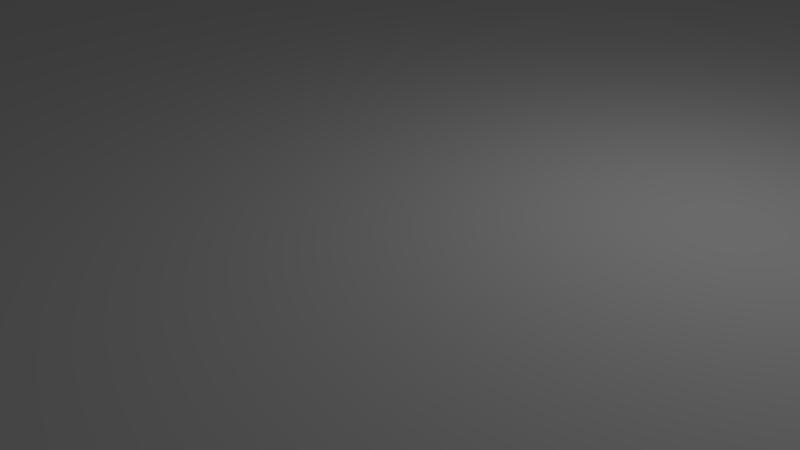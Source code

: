 # Source: internal.blend  (saved by Blender 2.76.0; exported with 4.5.12 LTS)
import bpy
from mathutils import Matrix  # noqa: F401  (used for matrix-valued properties, if any)

bpy.ops.wm.read_factory_settings(use_empty=True)
scene = bpy.context.scene
scene.name = 'Scene'

# ---- collections
col_collection_1 = bpy.data.collections.new('Collection 1'); scene.collection.children.link(col_collection_1)
col_collection_2 = bpy.data.collections.new('Collection 2'); scene.collection.children.link(col_collection_2)
col_collection_2.hide_render = True
col_collection_2.hide_viewport = True

# ---- materials (node trees are filled in below, after node groups)
mat_material = bpy.data.materials.new('Material')
mat_material.alpha_threshold = 0.0
mat_material.use_transparent_shadow = False
mat_material.roughness = 0.5
mat_material.line_color = (0.0, 0.0, 0.0, 1.0)

# ---- material node trees

# ---- world
world_world = bpy.data.worlds.new('World'); scene.world = world_world
world_world.color = (0.05088, 0.05088, 0.05088)
world_world.use_sun_shadow = False
world_world.sun_shadow_jitter_overblur = 0.0
world_world.cycles.sampling_method = 'MANUAL'
world_world.cycles.sample_map_resolution = 256

# ---- cameras
cam_camera = bpy.data.cameras.new('Camera')
cam_camera.clip_end = 100.0
cam_camera.lens = 35.0
cam_camera.sensor_width = 32.0
cam_camera.sensor_height = 18.0
cam_camera.ortho_scale = 7.314
cam_camera.dof.focus_distance = 0.0
cam_camera.dof.aperture_fstop = 128.0

# ---- lights
light_lamp = bpy.data.lights.new('Lamp', 'POINT')
light_lamp.transmission_factor = 0.0
light_lamp.cutoff_distance = 30.0
light_lamp.energy = 100.0
light_lamp.shadow_buffer_clip_start = 1.001
light_lamp.shadow_soft_size = 0.1
light_lamp.shadow_maximum_resolution = 0.006
light_lamp.use_absolute_resolution = True
light_lamp.cycles.use_multiple_importance_sampling = False

# ---- meshes
me_cube = bpy.data.meshes.new('Cube')
me_cube.from_pydata([(0.4953, -0.3065, -1.0), (-0.4766, -0.3065, -1.0), (-0.229, -0.1532, -1.0), (-0.2283, -0.1587, -1.0), (-0.2265, -0.164, -1.0), (-0.2235, -0.1689, -1.0), (-0.2194, -0.1732, -1.0), (-0.2144, -0.1767, -1.0), (-0.2088, -0.1793, -1.0), (-0.2026, -0.1809, -1.0), (-0.1963, -0.1815, -1.0), (-0.1899, -0.1809, -1.0), (-0.1837, -0.1793, -1.0), (-0.1781, -0.1767, -1.0), (-0.1731, -0.1732, -1.0), (-0.1691, -0.1689, -1.0), (-0.166, -0.164, -1.0), (-0.1642, -0.1587, -1.0), (-0.1636, -0.1532, -1.0), (-0.1642, -0.1477, -1.0), (-0.166, -0.1424, -1.0), (-0.1691, -0.1375, -1.0), (0.9252, -1.0, -1.0), (0.7763, -1.0, -1.0), (-0.1731, -0.1333, -1.0), (-0.1781, -0.1298, -1.0), (-0.1837, -0.1271, -1.0), (-0.1899, -0.1255, -1.0), (-0.1963, -0.125, -1.0), (-0.2026, -0.1255, -1.0), (-0.2088, -0.1271, -1.0), (-0.2144, -0.1298, -1.0), (-0.2194, -0.1333, -1.0), (-0.2235, -0.1375, -1.0), (-0.2265, -0.1424, -1.0), (-0.2283, -0.1477, -1.0), (-0.7576, -1.0, -1.0), (-1.0, -1.0, -1.0), (-1.0, -0.9478, -1.0), (-0.7681, -0.4194, -1.0), (-0.7681, 0.4194, -1.0), (-1.0, 0.9478, -1.0), (-1.0, 1.0, -1.0), (-0.7576, 1.0, -1.0), (-0.4766, 0.3065, -1.0), (0.4953, 0.3065, -1.0), (0.7991, 0.25, -1.0), (0.7997, 0.2445, -1.0), (0.8016, 0.2392, -1.0), (0.8046, 0.2343, -1.0), (0.8086, 0.23, -1.0), (0.8136, 0.2265, -1.0), (0.8193, 0.2239, -1.0), (0.8254, 0.2223, -1.0), (0.8318, 0.2218, -1.0), (0.8382, 0.2223, -1.0), (0.8443, 0.2239, -1.0), (0.8499, 0.2265, -1.0), (0.8549, 0.23, -1.0), (0.859, 0.2343, -1.0), (0.862, 0.2392, -1.0), (0.8639, 0.2445, -1.0), (0.9252, 1.0, -1.0), (0.8645, 0.25, -1.0), (0.8639, 0.2555, -1.0), (0.862, 0.2608, -1.0), (0.859, 0.2657, -1.0), (0.8549, 0.27, -1.0), (0.8499, 0.2735, -1.0), (0.8443, 0.2761, -1.0), (0.8382, 0.2777, -1.0), (0.8318, 0.2782, -1.0), (0.8254, 0.2777, -1.0), (0.8193, 0.2761, -1.0), (0.8136, 0.2735, -1.0), (0.8086, 0.27, -1.0), (0.8046, 0.2657, -1.0), (0.8016, 0.2608, -1.0), (0.7997, 0.2555, -1.0), (0.7763, 1.0, -1.0), (0.9252, -1.0, 1.0), (0.7763, -1.0, 1.0), (0.4953, -0.3065, 1.0), (-0.4766, -0.3065, 1.0), (-0.7576, -1.0, 1.0), (-1.0, -1.0, 1.0), (-1.0, -0.9478, 1.0), (-0.7681, -0.4194, 1.0), (-0.7681, 0.4194, 1.0), (-1.0, 0.9478, 1.0), (-1.0, 1.0, 1.0), (-0.7576, 1.0, 1.0), (-0.4766, 0.3065, 1.0), (0.4953, 0.3065, 1.0), (0.7991, 0.25, 1.0), (0.7997, 0.2445, 1.0), (0.8016, 0.2392, 1.0), (0.8046, 0.2343, 1.0), (0.8086, 0.23, 1.0), (0.8136, 0.2265, 1.0), (0.8193, 0.2239, 1.0), (0.8254, 0.2223, 1.0), (0.8318, 0.2218, 1.0), (0.8382, 0.2223, 1.0), (0.8443, 0.2239, 1.0), (0.8499, 0.2265, 1.0), (0.8549, 0.23, 1.0), (0.859, 0.2343, 1.0), (0.862, 0.2392, 1.0), (0.8639, 0.2445, 1.0), (0.9252, 1.0, 1.0), (0.7763, 1.0, 1.0), (0.8645, 0.25, 1.0), (0.8639, 0.2555, 1.0), (0.862, 0.2608, 1.0), (0.859, 0.2657, 1.0), (0.8549, 0.27, 1.0), (0.8499, 0.2735, 1.0), (0.8443, 0.2761, 1.0), (0.8382, 0.2777, 1.0), (0.8318, 0.2782, 1.0), (0.8254, 0.2777, 1.0), (0.8193, 0.2761, 1.0), (0.8136, 0.2735, 1.0), (0.8086, 0.27, 1.0), (0.8046, 0.2657, 1.0), (0.8016, 0.2608, 1.0), (0.7997, 0.2555, 1.0), (-0.1963, -0.1815, 1.0), (-0.2026, -0.1809, 1.0), (-0.2088, -0.1793, 1.0), (-0.2144, -0.1767, 1.0), (-0.2194, -0.1732, 1.0), (-0.2235, -0.1689, 1.0), (-0.2265, -0.164, 1.0), (-0.2283, -0.1587, 1.0), (-0.229, -0.1532, 1.0), (-0.2283, -0.1477, 1.0), (-0.2265, -0.1424, 1.0), (-0.2235, -0.1375, 1.0), (-0.2194, -0.1333, 1.0), (-0.2144, -0.1298, 1.0), (-0.2088, -0.1271, 1.0), (-0.2026, -0.1255, 1.0), (-0.1963, -0.125, 1.0), (-0.1899, -0.1255, 1.0), (-0.1837, -0.1271, 1.0), (-0.1781, -0.1298, 1.0), (-0.1731, -0.1333, 1.0), (-0.1691, -0.1375, 1.0), (-0.166, -0.1424, 1.0), (-0.1642, -0.1477, 1.0), (-0.1636, -0.1532, 1.0), (-0.1642, -0.1587, 1.0), (-0.166, -0.164, 1.0), (-0.1691, -0.1689, 1.0), (-0.1731, -0.1732, 1.0), (-0.1781, -0.1767, 1.0), (-0.1837, -0.1793, 1.0), (-0.1899, -0.1809, 1.0)], [], [(0, 1, 2, 3, 4, 5, 6, 7, 8, 9, 10, 11, 12, 13, 14, 15, 16, 17, 18, 19, 20, 21), (22, 23, 0, 21, 24, 25, 26, 27, 28, 29, 30, 31, 32, 33, 34, 35, 2, 1, 36, 37, 38, 39, 40, 41, 42, 43, 44, 45, 46, 47, 48, 49, 50, 51, 52, 53, 54, 55, 56, 57, 58, 59, 60, 61), (62, 22, 61, 63, 64, 65, 66, 67, 68, 69, 70, 71, 72, 73, 74, 75, 76, 77, 78, 46, 45, 79), (22, 80, 81, 23), (0, 23, 81, 82), (82, 83, 1, 0), (83, 84, 36, 1), (84, 85, 37, 36), (37, 85, 86, 38), (39, 38, 86, 87), (87, 88, 40, 39), (88, 89, 41, 40), (89, 90, 42, 41), (43, 42, 90, 91), (44, 43, 91, 92), (92, 93, 45, 44), (47, 46, 94, 95), (48, 47, 95, 96), (49, 48, 96, 97), (50, 49, 97, 98), (51, 50, 98, 99), (52, 51, 99, 100), (53, 52, 100, 101), (54, 53, 101, 102), (55, 54, 102, 103), (56, 55, 103, 104), (57, 56, 104, 105), (58, 57, 105, 106), (59, 58, 106, 107), (60, 59, 107, 108), (61, 60, 108, 109), (110, 62, 79, 111), (62, 110, 80, 22), (63, 61, 109, 112), (64, 63, 112, 113), (65, 64, 113, 114), (66, 65, 114, 115), (67, 66, 115, 116), (68, 67, 116, 117), (69, 68, 117, 118), (70, 69, 118, 119), (71, 70, 119, 120), (72, 71, 120, 121), (73, 72, 121, 122), (74, 73, 122, 123), (75, 74, 123, 124), (76, 75, 124, 125), (77, 76, 125, 126), (78, 77, 126, 127), (46, 78, 127, 94), (93, 111, 79, 45), (110, 121, 120, 119, 118, 117, 116, 115, 114, 113, 112, 109, 108, 107, 106, 105, 104, 103, 102, 82, 81, 80), (110, 111, 93, 92, 91, 90, 89, 88, 87, 86, 85, 84, 83, 128, 129, 130, 131, 132, 133, 134, 135, 136, 137, 138, 139, 140, 141, 142, 143, 144, 145, 146, 147, 94, 127, 126, 125, 124, 123, 122, 121), (82, 102, 101, 100, 99, 98, 97, 96, 95, 94, 147, 148, 149, 150, 151, 152, 153, 154, 155, 156, 157, 158, 159, 128, 83), (28, 27, 145, 144), (29, 28, 144, 143), (27, 26, 146, 145), (30, 29, 143, 142), (26, 25, 147, 146), (31, 30, 142, 141), (25, 24, 148, 147), (32, 31, 141, 140), (24, 21, 149, 148), (33, 32, 140, 139), (21, 20, 150, 149), (34, 33, 139, 138), (20, 19, 151, 150), (35, 34, 138, 137), (19, 18, 152, 151), (2, 35, 137, 136), (18, 17, 153, 152), (3, 2, 136, 135), (17, 16, 154, 153), (4, 3, 135, 134), (16, 15, 155, 154), (5, 4, 134, 133), (15, 14, 156, 155), (6, 5, 133, 132), (14, 13, 157, 156), (7, 6, 132, 131), (13, 12, 158, 157), (8, 7, 131, 130), (12, 11, 159, 158), (9, 8, 130, 129), (11, 10, 128, 159), (10, 9, 129, 128)])
me_cube.materials.append(mat_material)
me_cube.use_remesh_preserve_volume = False
me_cube.use_remesh_preserve_attributes = False
me_cube.use_mirror_vertex_groups = False
me_cube.update()
me_cube_004 = bpy.data.meshes.new('Cube.004')
me_cube_004.from_pydata([(-84.0, -20.96, -1.0), (-84.0, -20.96, 1.0), (-26.0, 1.0, -1.0), (-26.0, 1.0, 1.0), (84.0, -20.96, -1.0), (84.0, -20.96, 1.0), (26.0, 1.0, -1.0), (26.0, 1.0, 1.0)], [], [(1, 3, 2, 0), (3, 7, 6, 2), (7, 5, 4, 6), (5, 1, 0, 4), (0, 2, 6, 4), (5, 7, 3, 1)])
me_cube_004.use_remesh_preserve_volume = False
me_cube_004.use_remesh_preserve_attributes = False
me_cube_004.use_mirror_vertex_groups = False
me_cube_004.update()
me_cube_003 = bpy.data.meshes.new('Cube.003')
me_cube_003.from_pydata([(-42.0, -44.77, -1.0), (-42.0, -44.77, 1.0), (-26.0, 1.0, -1.0), (-26.0, 1.0, 1.0), (42.0, -44.77, -1.0), (42.0, -44.77, 1.0), (26.0, 1.0, -1.0), (26.0, 1.0, 1.0)], [], [(1, 3, 2, 0), (3, 7, 6, 2), (7, 5, 4, 6), (5, 1, 0, 4), (0, 2, 6, 4), (5, 7, 3, 1)])
me_cube_003.use_remesh_preserve_volume = False
me_cube_003.use_remesh_preserve_attributes = False
me_cube_003.use_mirror_vertex_groups = False
me_cube_003.update()
me_cube_001 = bpy.data.meshes.new('Cube.001')
me_cube_001.from_pydata([(-42.0, -44.77, -1.0), (-42.0, -44.77, 1.0), (-26.0, 1.0, -1.0), (-26.0, 1.0, 1.0), (42.0, -44.77, -1.0), (42.0, -44.77, 1.0), (26.0, 1.0, -1.0), (26.0, 1.0, 1.0)], [], [(1, 3, 2, 0), (3, 7, 6, 2), (7, 5, 4, 6), (5, 1, 0, 4), (0, 2, 6, 4), (5, 7, 3, 1)])
me_cube_001.use_remesh_preserve_volume = False
me_cube_001.use_remesh_preserve_attributes = False
me_cube_001.use_mirror_vertex_groups = False
me_cube_001.update()
me_cylinder_001 = bpy.data.meshes.new('Cylinder.001')
me_cylinder_001.from_pydata([(0.0, 1.0, -1.0), (0.0, 1.0, 1.0), (0.1951, 0.9808, -1.0), (0.1951, 0.9808, 1.0), (0.3827, 0.9239, -1.0), (0.3827, 0.9239, 1.0), (0.5556, 0.8315, -1.0), (0.5556, 0.8315, 1.0), (0.7071, 0.7071, -1.0), (0.7071, 0.7071, 1.0), (0.8315, 0.5556, -1.0), (0.8315, 0.5556, 1.0), (0.9239, 0.3827, -1.0), (0.9239, 0.3827, 1.0), (0.9808, 0.1951, -1.0), (0.9808, 0.1951, 1.0), (1.0, 7.55e-08, -1.0), (1.0, 7.55e-08, 1.0), (0.9808, -0.1951, -1.0), (0.9808, -0.1951, 1.0), (0.9239, -0.3827, -1.0), (0.9239, -0.3827, 1.0), (0.8315, -0.5556, -1.0), (0.8315, -0.5556, 1.0), (0.7071, -0.7071, -1.0), (0.7071, -0.7071, 1.0), (0.5556, -0.8315, -1.0), (0.5556, -0.8315, 1.0), (0.3827, -0.9239, -1.0), (0.3827, -0.9239, 1.0), (0.1951, -0.9808, -1.0), (0.1951, -0.9808, 1.0), (-3.258e-07, -1.0, -1.0), (-3.258e-07, -1.0, 1.0), (-0.1951, -0.9808, -1.0), (-0.1951, -0.9808, 1.0), (-0.3827, -0.9239, -1.0), (-0.3827, -0.9239, 1.0), (-0.5556, -0.8315, -1.0), (-0.5556, -0.8315, 1.0), (-0.7071, -0.7071, -1.0), (-0.7071, -0.7071, 1.0), (-0.8315, -0.5556, -1.0), (-0.8315, -0.5556, 1.0), (-0.9239, -0.3827, -1.0), (-0.9239, -0.3827, 1.0), (-0.9808, -0.1951, -1.0), (-0.9808, -0.1951, 1.0), (-1.0, 9.656e-07, -1.0), (-1.0, 9.656e-07, 1.0), (-0.9808, 0.1951, -1.0), (-0.9808, 0.1951, 1.0), (-0.9239, 0.3827, -1.0), (-0.9239, 0.3827, 1.0), (-0.8315, 0.5556, -1.0), (-0.8315, 0.5556, 1.0), (-0.7071, 0.7071, -1.0), (-0.7071, 0.7071, 1.0), (-0.5556, 0.8315, -1.0), (-0.5556, 0.8315, 1.0), (-0.3827, 0.9239, -1.0), (-0.3827, 0.9239, 1.0), (-0.1951, 0.9808, -1.0), (-0.1951, 0.9808, 1.0)], [], [(0, 1, 3, 2), (2, 3, 5, 4), (4, 5, 7, 6), (6, 7, 9, 8), (8, 9, 11, 10), (10, 11, 13, 12), (12, 13, 15, 14), (14, 15, 17, 16), (16, 17, 19, 18), (18, 19, 21, 20), (20, 21, 23, 22), (22, 23, 25, 24), (24, 25, 27, 26), (26, 27, 29, 28), (28, 29, 31, 30), (30, 31, 33, 32), (32, 33, 35, 34), (34, 35, 37, 36), (36, 37, 39, 38), (38, 39, 41, 40), (40, 41, 43, 42), (42, 43, 45, 44), (44, 45, 47, 46), (46, 47, 49, 48), (48, 49, 51, 50), (50, 51, 53, 52), (52, 53, 55, 54), (54, 55, 57, 56), (56, 57, 59, 58), (58, 59, 61, 60), (3, 1, 63, 61, 59, 57, 55, 53, 51, 49, 47, 45, 43, 41, 39, 37, 35, 33, 31, 29, 27, 25, 23, 21, 19, 17, 15, 13, 11, 9, 7, 5), (62, 63, 1, 0), (60, 61, 63, 62), (0, 2, 4, 6, 8, 10, 12, 14, 16, 18, 20, 22, 24, 26, 28, 30, 32, 34, 36, 38, 40, 42, 44, 46, 48, 50, 52, 54, 56, 58, 60, 62)])
me_cylinder_001.use_remesh_preserve_volume = False
me_cylinder_001.use_remesh_preserve_attributes = False
me_cylinder_001.use_mirror_vertex_groups = False
me_cylinder_001.update()
me_cylinder = bpy.data.meshes.new('Cylinder')
me_cylinder.from_pydata([(0.0, 1.0, -1.0), (0.0, 1.0, 1.0), (0.1951, 0.9808, -1.0), (0.1951, 0.9808, 1.0), (0.3827, 0.9239, -1.0), (0.3827, 0.9239, 1.0), (0.5556, 0.8315, -1.0), (0.5556, 0.8315, 1.0), (0.7071, 0.7071, -1.0), (0.7071, 0.7071, 1.0), (0.8315, 0.5556, -1.0), (0.8315, 0.5556, 1.0), (0.9239, 0.3827, -1.0), (0.9239, 0.3827, 1.0), (0.9808, 0.1951, -1.0), (0.9808, 0.1951, 1.0), (1.0, 7.55e-08, -1.0), (1.0, 7.55e-08, 1.0), (0.9808, -0.1951, -1.0), (0.9808, -0.1951, 1.0), (0.9239, -0.3827, -1.0), (0.9239, -0.3827, 1.0), (0.8315, -0.5556, -1.0), (0.8315, -0.5556, 1.0), (0.7071, -0.7071, -1.0), (0.7071, -0.7071, 1.0), (0.5556, -0.8315, -1.0), (0.5556, -0.8315, 1.0), (0.3827, -0.9239, -1.0), (0.3827, -0.9239, 1.0), (0.1951, -0.9808, -1.0), (0.1951, -0.9808, 1.0), (-3.258e-07, -1.0, -1.0), (-3.258e-07, -1.0, 1.0), (-0.1951, -0.9808, -1.0), (-0.1951, -0.9808, 1.0), (-0.3827, -0.9239, -1.0), (-0.3827, -0.9239, 1.0), (-0.5556, -0.8315, -1.0), (-0.5556, -0.8315, 1.0), (-0.7071, -0.7071, -1.0), (-0.7071, -0.7071, 1.0), (-0.8315, -0.5556, -1.0), (-0.8315, -0.5556, 1.0), (-0.9239, -0.3827, -1.0), (-0.9239, -0.3827, 1.0), (-0.9808, -0.1951, -1.0), (-0.9808, -0.1951, 1.0), (-1.0, 9.656e-07, -1.0), (-1.0, 9.656e-07, 1.0), (-0.9808, 0.1951, -1.0), (-0.9808, 0.1951, 1.0), (-0.9239, 0.3827, -1.0), (-0.9239, 0.3827, 1.0), (-0.8315, 0.5556, -1.0), (-0.8315, 0.5556, 1.0), (-0.7071, 0.7071, -1.0), (-0.7071, 0.7071, 1.0), (-0.5556, 0.8315, -1.0), (-0.5556, 0.8315, 1.0), (-0.3827, 0.9239, -1.0), (-0.3827, 0.9239, 1.0), (-0.1951, 0.9808, -1.0), (-0.1951, 0.9808, 1.0)], [], [(0, 1, 3, 2), (2, 3, 5, 4), (4, 5, 7, 6), (6, 7, 9, 8), (8, 9, 11, 10), (10, 11, 13, 12), (12, 13, 15, 14), (14, 15, 17, 16), (16, 17, 19, 18), (18, 19, 21, 20), (20, 21, 23, 22), (22, 23, 25, 24), (24, 25, 27, 26), (26, 27, 29, 28), (28, 29, 31, 30), (30, 31, 33, 32), (32, 33, 35, 34), (34, 35, 37, 36), (36, 37, 39, 38), (38, 39, 41, 40), (40, 41, 43, 42), (42, 43, 45, 44), (44, 45, 47, 46), (46, 47, 49, 48), (48, 49, 51, 50), (50, 51, 53, 52), (52, 53, 55, 54), (54, 55, 57, 56), (56, 57, 59, 58), (58, 59, 61, 60), (3, 1, 63, 61, 59, 57, 55, 53, 51, 49, 47, 45, 43, 41, 39, 37, 35, 33, 31, 29, 27, 25, 23, 21, 19, 17, 15, 13, 11, 9, 7, 5), (62, 63, 1, 0), (60, 61, 63, 62), (0, 2, 4, 6, 8, 10, 12, 14, 16, 18, 20, 22, 24, 26, 28, 30, 32, 34, 36, 38, 40, 42, 44, 46, 48, 50, 52, 54, 56, 58, 60, 62)])
me_cylinder.use_remesh_preserve_volume = False
me_cylinder.use_remesh_preserve_attributes = False
me_cylinder.use_mirror_vertex_groups = False
me_cylinder.update()

# ---- objects
ob_cube = bpy.data.objects.new('Cube', me_cube)
ob_lamp = bpy.data.objects.new('Lamp', light_lamp)
ob_camera = bpy.data.objects.new('Camera', cam_camera)
ob_cube_003 = bpy.data.objects.new('Cube.003', me_cube_004)
ob_cube_002 = bpy.data.objects.new('Cube.002', me_cube_003)
ob_cube_001 = bpy.data.objects.new('Cube.001', me_cube_001)
ob_cylinder_001 = bpy.data.objects.new('Cylinder.001', me_cylinder_001)
ob_cylinder = bpy.data.objects.new('Cylinder', me_cylinder)

# ---- transforms, parenting, visibility, modifiers, constraints
ob_cube.location = (9.5, 0.0, 0.0)
ob_cube.scale = (53.5, 62.0, 1.5)
ob_cube.lock_rotations_4d = False
ob_cube.empty_display_type = 'ARROWS'
ob_cube.lineart.crease_threshold = 0.0
ob_lamp.location = (4.076, 1.005, 5.904)
ob_lamp.rotation_euler = (0.6503, 0.05522, 1.866)
ob_lamp.lock_rotations_4d = False
ob_lamp.empty_display_type = 'ARROWS'
ob_lamp.color = (0.0, 0.0, 0.0, 0.0)
ob_lamp.lineart.crease_threshold = 0.0
ob_camera.location = (7.481, -6.508, 5.344)
ob_camera.rotation_euler = (1.109, 0.01082, 0.8149)
ob_camera.lock_rotations_4d = False
ob_camera.empty_display_type = 'ARROWS'
ob_camera.color = (0.0, 0.0, 0.0, 0.0)
ob_camera.display_type = 'WIRE'
ob_camera.lineart.crease_threshold = 0.0
ob_cube_003.location = (-32.59, 3.656e-06, 0.0)
ob_cube_003.rotation_euler = (0.0, -0.0, 4.712)
ob_cube_003.scale = (1.0, 1.0, 20.0)
ob_cube_003.lineart.crease_threshold = 0.0
ob_cube_002.location = (10.0, 20.0, 0.0)
ob_cube_002.rotation_euler = (0.0, -0.0, 3.142)
ob_cube_002.scale = (1.0, 1.0, 20.0)
ob_cube_002.lineart.crease_threshold = 0.0
ob_cube_001.location = (10.0, -20.0, 0.0)
ob_cube_001.scale = (1.0, 1.0, 20.0)
ob_cube_001.lineart.crease_threshold = 0.0
ob_cylinder_001.location = (0.0, -9.5, 0.0)
ob_cylinder_001.scale = (1.75, 1.75, 5.0)
ob_cylinder_001.lineart.crease_threshold = 0.0
ob_cylinder.location = (54.0, 15.5, 0.0)
ob_cylinder.scale = (1.75, 1.75, 5.0)
ob_cylinder.lineart.crease_threshold = 0.0

# ---- collection membership
col_collection_1.objects.link(ob_cube)
col_collection_1.objects.link(ob_lamp)
col_collection_1.objects.link(ob_camera)
col_collection_2.objects.link(ob_cube_003)
col_collection_2.objects.link(ob_cube_002)
col_collection_2.objects.link(ob_cube_001)
col_collection_2.objects.link(ob_cylinder_001)
col_collection_2.objects.link(ob_cylinder)

# ---- scene / render settings (as saved in the file)
scene.camera = ob_camera
scene.frame_start = 1; scene.frame_end = 250; scene.frame_set(1)
scene.render.engine = 'BLENDER_EEVEE_NEXT'
scene.render.resolution_percentage = 50
scene.render.dither_intensity = 0.0
scene.cycles.use_denoising = False
scene.cycles.samples = 10
scene.cycles.sampling_pattern = 'TABULATED_SOBOL'
scene.cycles.light_sampling_threshold = 0.0
scene.cycles.use_adaptive_sampling = False
scene.cycles.use_light_tree = False
scene.cycles.blur_glossy = 0.0
scene.cycles.pixel_filter_type = 'GAUSSIAN'
scene.cycles.sample_clamp_indirect = 0.0
scene.view_settings.view_transform = 'Standard'
bpy.context.view_layer.update()
